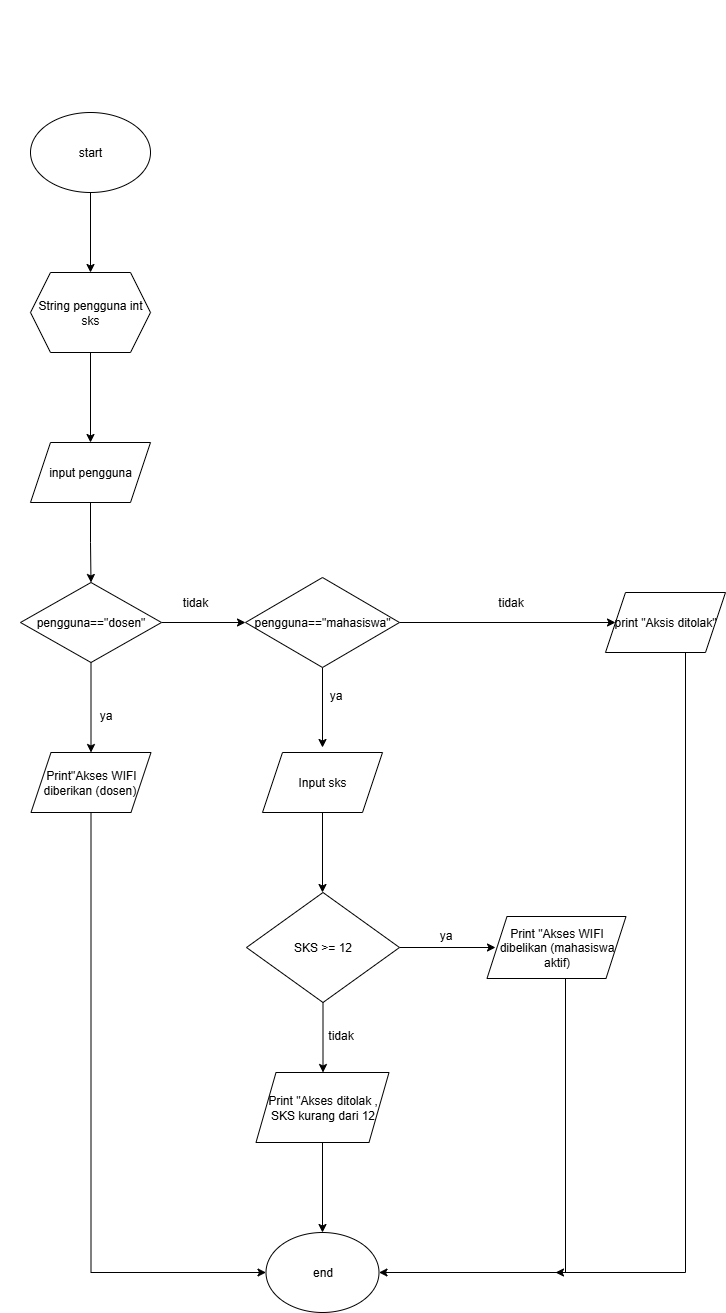

The diagram above was exported from draw.io. Its source (the exported page's mxGraphModel, read from the mxfile embedded in the PNG):
<mxGraphModel dx="1810" dy="926" grid="1" gridSize="10" guides="1" tooltips="1" connect="1" arrows="1" fold="1" page="1" pageScale="1" pageWidth="850" pageHeight="1100" math="0" shadow="0">
  <root>
    <mxCell id="0" />
    <mxCell id="1" parent="0" />
    <mxCell id="7viRFIjHLJCFRI7JbtDu-1" value="&lt;span style=&quot;color: rgba(0, 0, 0, 0); font-family: monospace; font-size: 0px; text-align: start;&quot;&gt;%3CmxGraphModel%3E%3Croot%3E%3CmxCell%20id%3D%220%22%2F%3E%3CmxCell%20id%3D%221%22%20parent%3D%220%22%2F%3E%3CmxCell%20id%3D%222%22%20value%3D%22%22%20style%3D%22edgeStyle%3DorthogonalEdgeStyle%3Brounded%3D0%3BorthogonalLoop%3D1%3BjettySize%3Dauto%3Bhtml%3D1%3B%22%20edge%3D%221%22%20source%3D%223%22%20target%3D%225%22%20parent%3D%221%22%3E%3CmxGeometry%20relative%3D%221%22%20as%3D%22geometry%22%2F%3E%3C%2FmxCell%3E%3CmxCell%20id%3D%223%22%20value%3D%22start%22%20style%3D%22ellipse%3BwhiteSpace%3Dwrap%3Bhtml%3D1%3B%22%20vertex%3D%221%22%20parent%3D%221%22%3E%3CmxGeometry%20x%3D%22170%22%20y%3D%2240%22%20width%3D%22120%22%20height%3D%2280%22%20as%3D%22geometry%22%2F%3E%3C%2FmxCell%3E%3CmxCell%20id%3D%224%22%20value%3D%22%22%20style%3D%22edgeStyle%3DorthogonalEdgeStyle%3Brounded%3D0%3BorthogonalLoop%3D1%3BjettySize%3Dauto%3Bhtml%3D1%3B%22%20edge%3D%221%22%20source%3D%225%22%20target%3D%227%22%20parent%3D%221%22%3E%3CmxGeometry%20relative%3D%221%22%20as%3D%22geometry%22%2F%3E%3C%2FmxCell%3E%3CmxCell%20id%3D%225%22%20value%3D%22String%20pengguna%20int%20sks%22%20style%3D%22shape%3Dhexagon%3Bperimeter%3DhexagonPerimeter2%3BwhiteSpace%3Dwrap%3Bhtml%3D1%3BfixedSize%3D1%3B%22%20vertex%3D%221%22%20parent%3D%221%22%3E%3CmxGeometry%20x%3D%22170%22%20y%3D%22200%22%20width%3D%22120%22%20height%3D%2280%22%20as%3D%22geometry%22%2F%3E%3C%2FmxCell%3E%3CmxCell%20id%3D%226%22%20value%3D%22%22%20style%3D%22edgeStyle%3DorthogonalEdgeStyle%3Brounded%3D0%3BorthogonalLoop%3D1%3BjettySize%3Dauto%3Bhtml%3D1%3B%22%20edge%3D%221%22%20source%3D%227%22%20target%3D%2210%22%20parent%3D%221%22%3E%3CmxGeometry%20relative%3D%221%22%20as%3D%22geometry%22%2F%3E%3C%2FmxCell%3E%3CmxCell%20id%3D%227%22%20value%3D%22input%20pengguna%22%20style%3D%22shape%3Dparallelogram%3Bperimeter%3DparallelogramPerimeter%3BwhiteSpace%3Dwrap%3Bhtml%3D1%3BfixedSize%3D1%3B%22%20vertex%3D%221%22%20parent%3D%221%22%3E%3CmxGeometry%20x%3D%22170%22%20y%3D%22370%22%20width%3D%22120%22%20height%3D%2260%22%20as%3D%22geometry%22%2F%3E%3C%2FmxCell%3E%3CmxCell%20id%3D%228%22%20value%3D%22%22%20style%3D%22edgeStyle%3DorthogonalEdgeStyle%3Brounded%3D0%3BorthogonalLoop%3D1%3BjettySize%3Dauto%3Bhtml%3D1%3B%22%20edge%3D%221%22%20source%3D%2210%22%20target%3D%2213%22%20parent%3D%221%22%3E%3CmxGeometry%20relative%3D%221%22%20as%3D%22geometry%22%2F%3E%3C%2FmxCell%3E%3CmxCell%20id%3D%229%22%20value%3D%22%22%20style%3D%22edgeStyle%3DorthogonalEdgeStyle%3Brounded%3D0%3BorthogonalLoop%3D1%3BjettySize%3Dauto%3Bhtml%3D1%3B%22%20edge%3D%221%22%20source%3D%2210%22%20target%3D%2219%22%20parent%3D%221%22%3E%3CmxGeometry%20relative%3D%221%22%20as%3D%22geometry%22%2F%3E%3C%2FmxCell%3E%3CmxCell%20id%3D%2210%22%20value%3D%22pengguna%3D%3D%26quot%3Bdosen%26quot%3B%22%20style%3D%22rhombus%3BwhiteSpace%3Dwrap%3Bhtml%3D1%3B%22%20vertex%3D%221%22%20parent%3D%221%22%3E%3CmxGeometry%20x%3D%22160%22%20y%3D%22510%22%20width%3D%22141%22%20height%3D%2280%22%20as%3D%22geometry%22%2F%3E%3C%2FmxCell%3E%3CmxCell%20id%3D%2211%22%20value%3D%22%22%20style%3D%22edgeStyle%3DorthogonalEdgeStyle%3Brounded%3D0%3BorthogonalLoop%3D1%3BjettySize%3Dauto%3Bhtml%3D1%3B%22%20edge%3D%221%22%20source%3D%2213%22%20target%3D%2216%22%20parent%3D%221%22%3E%3CmxGeometry%20relative%3D%221%22%20as%3D%22geometry%22%2F%3E%3C%2FmxCell%3E%3CmxCell%20id%3D%2212%22%20value%3D%22%22%20style%3D%22edgeStyle%3DorthogonalEdgeStyle%3Brounded%3D0%3BorthogonalLoop%3D1%3BjettySize%3Dauto%3Bhtml%3D1%3B%22%20edge%3D%221%22%20source%3D%2213%22%20parent%3D%221%22%3E%3CmxGeometry%20relative%3D%221%22%20as%3D%22geometry%22%3E%3CmxPoint%20x%3D%22462%22%20y%3D%22675%22%20as%3D%22targetPoint%22%2F%3E%3C%2FmxGeometry%3E%3C%2FmxCell%3E%3CmxCell%20id%3D%2213%22%20value%3D%22pengguna%3D%3D%26quot%3Bmahasiswa%26quot%3B%22%20style%3D%22rhombus%3BwhiteSpace%3Dwrap%3Bhtml%3D1%3B%22%20vertex%3D%221%22%20parent%3D%221%22%3E%3CmxGeometry%20x%3D%22385%22%20y%3D%22505%22%20width%3D%22154%22%20height%3D%2290%22%20as%3D%22geometry%22%2F%3E%3C%2FmxCell%3E%3CmxCell%20id%3D%2214%22%20value%3D%22tidak%22%20style%3D%22text%3Bhtml%3D1%3Balign%3Dcenter%3BverticalAlign%3Dmiddle%3BwhiteSpace%3Dwrap%3Brounded%3D0%3B%22%20vertex%3D%221%22%20parent%3D%221%22%3E%3CmxGeometry%20x%3D%22305%22%20y%3D%22515%22%20width%3D%2260%22%20height%3D%2230%22%20as%3D%22geometry%22%2F%3E%3C%2FmxCell%3E%3CmxCell%20id%3D%2215%22%20style%3D%22edgeStyle%3DorthogonalEdgeStyle%3Brounded%3D0%3BorthogonalLoop%3D1%3BjettySize%3Dauto%3Bhtml%3D1%3BentryX%3D1%3BentryY%3D0.5%3BentryDx%3D0%3BentryDy%3D0%3B%22%20edge%3D%221%22%20source%3D%2216%22%20target%3D%2233%22%20parent%3D%221%22%3E%3CmxGeometry%20relative%3D%221%22%20as%3D%22geometry%22%3E%3CArray%20as%3D%22points%22%3E%3CmxPoint%20x%3D%22825%22%20y%3D%221200%22%2F%3E%3C%2FArray%3E%3C%2FmxGeometry%3E%3C%2FmxCell%3E%3CmxCell%20id%3D%2216%22%20value%3D%22print%20%26quot%3BAksis%20ditolak%26quot%3B%22%20style%3D%22shape%3Dparallelogram%3Bperimeter%3DparallelogramPerimeter%3BwhiteSpace%3Dwrap%3Bhtml%3D1%3BfixedSize%3D1%3B%22%20vertex%3D%221%22%20parent%3D%221%22%3E%3CmxGeometry%20x%3D%22745%22%20y%3D%22520%22%20width%3D%22120%22%20height%3D%2260%22%20as%3D%22geometry%22%2F%3E%3C%2FmxCell%3E%3CmxCell%20id%3D%2217%22%20value%3D%22tidak%22%20style%3D%22text%3Bhtml%3D1%3Balign%3Dcenter%3BverticalAlign%3Dmiddle%3Bresizable%3D0%3Bpoints%3D%5B%5D%3Bautosize%3D1%3BstrokeColor%3Dnone%3BfillColor%3Dnone%3B%22%20vertex%3D%221%22%20parent%3D%221%22%3E%3CmxGeometry%20x%3D%22625%22%20y%3D%22515%22%20width%3D%2250%22%20height%3D%2230%22%20as%3D%22geometry%22%2F%3E%3C%2FmxCell%3E%3CmxCell%20id%3D%2218%22%20style%3D%22edgeStyle%3DorthogonalEdgeStyle%3Brounded%3D0%3BorthogonalLoop%3D1%3BjettySize%3Dauto%3Bhtml%3D1%3BexitX%3D0.5%3BexitY%3D1%3BexitDx%3D0%3BexitDy%3D0%3BentryX%3D0%3BentryY%3D0.5%3BentryDx%3D0%3BentryDy%3D0%3B%22%20edge%3D%221%22%20source%3D%2219%22%20target%3D%2233%22%20parent%3D%221%22%3E%3CmxGeometry%20relative%3D%221%22%20as%3D%22geometry%22%2F%3E%3C%2FmxCell%3E%3CmxCell%20id%3D%2219%22%20value%3D%22Print%26quot%3BAkses%20WIFI%20diberikan%20(dosen)%26amp%3Bnbsp%3B%22%20style%3D%22shape%3Dparallelogram%3Bperimeter%3DparallelogramPerimeter%3BwhiteSpace%3Dwrap%3Bhtml%3D1%3BfixedSize%3D1%3B%22%20vertex%3D%221%22%20parent%3D%221%22%3E%3CmxGeometry%20x%3D%22170.5%22%20y%3D%22680%22%20width%3D%22120%22%20height%3D%2260%22%20as%3D%22geometry%22%2F%3E%3C%2FmxCell%3E%3CmxCell%20id%3D%2220%22%20value%3D%22ya%22%20style%3D%22text%3Bhtml%3D1%3Balign%3Dcenter%3BverticalAlign%3Dmiddle%3Bresizable%3D0%3Bpoints%3D%5B%5D%3Bautosize%3D1%3BstrokeColor%3Dnone%3BfillColor%3Dnone%3B%22%20vertex%3D%221%22%20parent%3D%221%22%3E%3CmxGeometry%20x%3D%22225%22%20y%3D%22628%22%20width%3D%2240%22%20height%3D%2230%22%20as%3D%22geometry%22%2F%3E%3C%2FmxCell%3E%3CmxCell%20id%3D%2221%22%20value%3D%22ya%22%20style%3D%22text%3Bhtml%3D1%3Balign%3Dcenter%3BverticalAlign%3Dmiddle%3Bresizable%3D0%3Bpoints%3D%5B%5D%3Bautosize%3D1%3BstrokeColor%3Dnone%3BfillColor%3Dnone%3B%22%20vertex%3D%221%22%20parent%3D%221%22%3E%3CmxGeometry%20x%3D%22455%22%20y%3D%22608%22%20width%3D%2240%22%20height%3D%2230%22%20as%3D%22geometry%22%2F%3E%3C%2FmxCell%3E%3CmxCell%20id%3D%2222%22%20style%3D%22edgeStyle%3DorthogonalEdgeStyle%3Brounded%3D0%3BorthogonalLoop%3D1%3BjettySize%3Dauto%3Bhtml%3D1%3B%22%20edge%3D%221%22%20source%3D%2223%22%20parent%3D%221%22%3E%3CmxGeometry%20relative%3D%221%22%20as%3D%22geometry%22%3E%3CmxPoint%20x%3D%22462%22%20y%3D%22820%22%20as%3D%22targetPoint%22%2F%3E%3C%2FmxGeometry%3E%3C%2FmxCell%3E%3CmxCell%20id%3D%2223%22%20value%3D%22Input%20sks%22%20style%3D%22shape%3Dparallelogram%3Bperimeter%3DparallelogramPerimeter%3BwhiteSpace%3Dwrap%3Bhtml%3D1%3BfixedSize%3D1%3B%22%20vertex%3D%221%22%20parent%3D%221%22%3E%3CmxGeometry%20x%3D%22402%22%20y%3D%22680%22%20width%3D%22120%22%20height%3D%2260%22%20as%3D%22geometry%22%2F%3E%3C%2FmxCell%3E%3CmxCell%20id%3D%2224%22%20style%3D%22edgeStyle%3DorthogonalEdgeStyle%3Brounded%3D0%3BorthogonalLoop%3D1%3BjettySize%3Dauto%3Bhtml%3D1%3B%22%20edge%3D%221%22%20source%3D%2226%22%20parent%3D%221%22%3E%3CmxGeometry%20relative%3D%221%22%20as%3D%22geometry%22%3E%3CmxPoint%20x%3D%22635%22%20y%3D%22875%22%20as%3D%22targetPoint%22%2F%3E%3C%2FmxGeometry%3E%3C%2FmxCell%3E%3CmxCell%20id%3D%2225%22%20style%3D%22edgeStyle%3DorthogonalEdgeStyle%3Brounded%3D0%3BorthogonalLoop%3D1%3BjettySize%3Dauto%3Bhtml%3D1%3B%22%20edge%3D%221%22%20source%3D%2226%22%20parent%3D%221%22%3E%3CmxGeometry%20relative%3D%221%22%20as%3D%22geometry%22%3E%3CmxPoint%20x%3D%22462.5%22%20y%3D%221000%22%20as%3D%22targetPoint%22%2F%3E%3C%2FmxGeometry%3E%3C%2FmxCell%3E%3CmxCell%20id%3D%2226%22%20value%3D%22SKS%20%26amp%3Bgt%3B%3D%2012%22%20style%3D%22rhombus%3BwhiteSpace%3Dwrap%3Bhtml%3D1%3B%22%20vertex%3D%221%22%20parent%3D%221%22%3E%3CmxGeometry%20x%3D%22386%22%20y%3D%22820%22%20width%3D%22153%22%20height%3D%22110%22%20as%3D%22geometry%22%2F%3E%3C%2FmxCell%3E%3CmxCell%20id%3D%2227%22%20value%3D%22ya%22%20style%3D%22text%3Bhtml%3D1%3Balign%3Dcenter%3BverticalAlign%3Dmiddle%3Bresizable%3D0%3Bpoints%3D%5B%5D%3Bautosize%3D1%3BstrokeColor%3Dnone%3BfillColor%3Dnone%3B%22%20vertex%3D%221%22%20parent%3D%221%22%3E%3CmxGeometry%20x%3D%22565%22%20y%3D%22848%22%20width%3D%2240%22%20height%3D%2230%22%20as%3D%22geometry%22%2F%3E%3C%2FmxCell%3E%3CmxCell%20id%3D%2228%22%20style%3D%22edgeStyle%3DorthogonalEdgeStyle%3Brounded%3D0%3BorthogonalLoop%3D1%3BjettySize%3Dauto%3Bhtml%3D1%3B%22%20edge%3D%221%22%20source%3D%2229%22%20parent%3D%221%22%3E%3CmxGeometry%20relative%3D%221%22%20as%3D%22geometry%22%3E%3CmxPoint%20x%3D%22695%22%20y%3D%221200%22%20as%3D%22targetPoint%22%2F%3E%3CArray%20as%3D%22points%22%3E%3CmxPoint%20x%3D%22705%22%20y%3D%221200%22%2F%3E%3C%2FArray%3E%3C%2FmxGeometry%3E%3C%2FmxCell%3E%3CmxCell%20id%3D%2229%22%20value%3D%22Print%20%26quot%3BAkses%20WIFI%20dibelikan%20(mahasiswa%20aktif)%22%20style%3D%22shape%3Dparallelogram%3Bperimeter%3DparallelogramPerimeter%3BwhiteSpace%3Dwrap%3Bhtml%3D1%3BfixedSize%3D1%3B%22%20vertex%3D%221%22%20parent%3D%221%22%3E%3CmxGeometry%20x%3D%22626.5%22%20y%3D%22844%22%20width%3D%22139%22%20height%3D%2262%22%20as%3D%22geometry%22%2F%3E%3C%2FmxCell%3E%3CmxCell%20id%3D%2230%22%20value%3D%22%22%20style%3D%22edgeStyle%3DorthogonalEdgeStyle%3Brounded%3D0%3BorthogonalLoop%3D1%3BjettySize%3Dauto%3Bhtml%3D1%3B%22%20edge%3D%221%22%20source%3D%2231%22%20target%3D%2233%22%20parent%3D%221%22%3E%3CmxGeometry%20relative%3D%221%22%20as%3D%22geometry%22%2F%3E%3C%2FmxCell%3E%3CmxCell%20id%3D%2231%22%20value%3D%22Print%20%26quot%3BAkses%20ditolak%20%2C%20SKS%20kurang%20dari%2012%22%20style%3D%22shape%3Dparallelogram%3Bperimeter%3DparallelogramPerimeter%3BwhiteSpace%3Dwrap%3Bhtml%3D1%3BfixedSize%3D1%3B%22%20vertex%3D%221%22%20parent%3D%221%22%3E%3CmxGeometry%20x%3D%22395.5%22%20y%3D%221000%22%20width%3D%22133%22%20height%3D%2270%22%20as%3D%22geometry%22%2F%3E%3C%2FmxCell%3E%3CmxCell%20id%3D%2232%22%20value%3D%22tidak%22%20style%3D%22text%3Bhtml%3D1%3Balign%3Dcenter%3BverticalAlign%3Dmiddle%3Bresizable%3D0%3Bpoints%3D%5B%5D%3Bautosize%3D1%3BstrokeColor%3Dnone%3BfillColor%3Dnone%3B%22%20vertex%3D%221%22%20parent%3D%221%22%3E%3CmxGeometry%20x%3D%22455%22%20y%3D%22948%22%20width%3D%2250%22%20height%3D%2230%22%20as%3D%22geometry%22%2F%3E%3C%2FmxCell%3E%3CmxCell%20id%3D%2233%22%20value%3D%22end%22%20style%3D%22ellipse%3BwhiteSpace%3Dwrap%3Bhtml%3D1%3B%22%20vertex%3D%221%22%20parent%3D%221%22%3E%3CmxGeometry%20x%3D%22405.5%22%20y%3D%221160%22%20width%3D%22113%22%20height%3D%2280%22%20as%3D%22geometry%22%2F%3E%3C%2FmxCell%3E%3C%2Froot%3E%3C%2FmxGraphModel%3E&lt;/span&gt;" style="text;html=1;align=center;verticalAlign=middle;resizable=0;points=[];autosize=1;strokeColor=none;fillColor=none;" vertex="1" parent="1">
      <mxGeometry x="370" y="28" width="20" height="30" as="geometry" />
    </mxCell>
    <mxCell id="7viRFIjHLJCFRI7JbtDu-2" value="" style="edgeStyle=orthogonalEdgeStyle;rounded=0;orthogonalLoop=1;jettySize=auto;html=1;" edge="1" parent="1" source="7viRFIjHLJCFRI7JbtDu-3" target="7viRFIjHLJCFRI7JbtDu-5">
      <mxGeometry relative="1" as="geometry" />
    </mxCell>
    <mxCell id="7viRFIjHLJCFRI7JbtDu-3" value="start" style="ellipse;whiteSpace=wrap;html=1;" vertex="1" parent="1">
      <mxGeometry x="400" y="140" width="120" height="80" as="geometry" />
    </mxCell>
    <mxCell id="7viRFIjHLJCFRI7JbtDu-4" value="" style="edgeStyle=orthogonalEdgeStyle;rounded=0;orthogonalLoop=1;jettySize=auto;html=1;" edge="1" parent="1" source="7viRFIjHLJCFRI7JbtDu-5" target="7viRFIjHLJCFRI7JbtDu-7">
      <mxGeometry relative="1" as="geometry" />
    </mxCell>
    <mxCell id="7viRFIjHLJCFRI7JbtDu-5" value="String pengguna int sks" style="shape=hexagon;perimeter=hexagonPerimeter2;whiteSpace=wrap;html=1;fixedSize=1;" vertex="1" parent="1">
      <mxGeometry x="400" y="300" width="120" height="80" as="geometry" />
    </mxCell>
    <mxCell id="7viRFIjHLJCFRI7JbtDu-6" value="" style="edgeStyle=orthogonalEdgeStyle;rounded=0;orthogonalLoop=1;jettySize=auto;html=1;" edge="1" parent="1" source="7viRFIjHLJCFRI7JbtDu-7" target="7viRFIjHLJCFRI7JbtDu-10">
      <mxGeometry relative="1" as="geometry" />
    </mxCell>
    <mxCell id="7viRFIjHLJCFRI7JbtDu-7" value="input pengguna" style="shape=parallelogram;perimeter=parallelogramPerimeter;whiteSpace=wrap;html=1;fixedSize=1;" vertex="1" parent="1">
      <mxGeometry x="400" y="470" width="120" height="60" as="geometry" />
    </mxCell>
    <mxCell id="7viRFIjHLJCFRI7JbtDu-8" value="" style="edgeStyle=orthogonalEdgeStyle;rounded=0;orthogonalLoop=1;jettySize=auto;html=1;" edge="1" parent="1" source="7viRFIjHLJCFRI7JbtDu-10" target="7viRFIjHLJCFRI7JbtDu-13">
      <mxGeometry relative="1" as="geometry" />
    </mxCell>
    <mxCell id="7viRFIjHLJCFRI7JbtDu-9" value="" style="edgeStyle=orthogonalEdgeStyle;rounded=0;orthogonalLoop=1;jettySize=auto;html=1;" edge="1" parent="1" source="7viRFIjHLJCFRI7JbtDu-10" target="7viRFIjHLJCFRI7JbtDu-19">
      <mxGeometry relative="1" as="geometry" />
    </mxCell>
    <mxCell id="7viRFIjHLJCFRI7JbtDu-10" value="pengguna==&quot;dosen&quot;" style="rhombus;whiteSpace=wrap;html=1;" vertex="1" parent="1">
      <mxGeometry x="390" y="610" width="141" height="80" as="geometry" />
    </mxCell>
    <mxCell id="7viRFIjHLJCFRI7JbtDu-11" value="" style="edgeStyle=orthogonalEdgeStyle;rounded=0;orthogonalLoop=1;jettySize=auto;html=1;" edge="1" parent="1" source="7viRFIjHLJCFRI7JbtDu-13" target="7viRFIjHLJCFRI7JbtDu-16">
      <mxGeometry relative="1" as="geometry" />
    </mxCell>
    <mxCell id="7viRFIjHLJCFRI7JbtDu-12" value="" style="edgeStyle=orthogonalEdgeStyle;rounded=0;orthogonalLoop=1;jettySize=auto;html=1;" edge="1" parent="1" source="7viRFIjHLJCFRI7JbtDu-13">
      <mxGeometry relative="1" as="geometry">
        <mxPoint x="692" y="775" as="targetPoint" />
      </mxGeometry>
    </mxCell>
    <mxCell id="7viRFIjHLJCFRI7JbtDu-13" value="pengguna==&quot;mahasiswa&quot;" style="rhombus;whiteSpace=wrap;html=1;" vertex="1" parent="1">
      <mxGeometry x="615" y="605" width="154" height="90" as="geometry" />
    </mxCell>
    <mxCell id="7viRFIjHLJCFRI7JbtDu-14" value="tidak" style="text;html=1;align=center;verticalAlign=middle;whiteSpace=wrap;rounded=0;" vertex="1" parent="1">
      <mxGeometry x="535" y="615" width="60" height="30" as="geometry" />
    </mxCell>
    <mxCell id="7viRFIjHLJCFRI7JbtDu-15" style="edgeStyle=orthogonalEdgeStyle;rounded=0;orthogonalLoop=1;jettySize=auto;html=1;entryX=1;entryY=0.5;entryDx=0;entryDy=0;" edge="1" parent="1" source="7viRFIjHLJCFRI7JbtDu-16" target="7viRFIjHLJCFRI7JbtDu-33">
      <mxGeometry relative="1" as="geometry">
        <Array as="points">
          <mxPoint x="1055" y="1300" />
        </Array>
      </mxGeometry>
    </mxCell>
    <mxCell id="7viRFIjHLJCFRI7JbtDu-16" value="print &quot;Aksis ditolak&quot;" style="shape=parallelogram;perimeter=parallelogramPerimeter;whiteSpace=wrap;html=1;fixedSize=1;" vertex="1" parent="1">
      <mxGeometry x="975" y="620" width="120" height="60" as="geometry" />
    </mxCell>
    <mxCell id="7viRFIjHLJCFRI7JbtDu-17" value="tidak" style="text;html=1;align=center;verticalAlign=middle;resizable=0;points=[];autosize=1;strokeColor=none;fillColor=none;" vertex="1" parent="1">
      <mxGeometry x="855" y="615" width="50" height="30" as="geometry" />
    </mxCell>
    <mxCell id="7viRFIjHLJCFRI7JbtDu-18" style="edgeStyle=orthogonalEdgeStyle;rounded=0;orthogonalLoop=1;jettySize=auto;html=1;exitX=0.5;exitY=1;exitDx=0;exitDy=0;entryX=0;entryY=0.5;entryDx=0;entryDy=0;" edge="1" parent="1" source="7viRFIjHLJCFRI7JbtDu-19" target="7viRFIjHLJCFRI7JbtDu-33">
      <mxGeometry relative="1" as="geometry" />
    </mxCell>
    <mxCell id="7viRFIjHLJCFRI7JbtDu-19" value="Print&quot;Akses WIFI diberikan (dosen)&amp;nbsp;" style="shape=parallelogram;perimeter=parallelogramPerimeter;whiteSpace=wrap;html=1;fixedSize=1;" vertex="1" parent="1">
      <mxGeometry x="400.5" y="780" width="120" height="60" as="geometry" />
    </mxCell>
    <mxCell id="7viRFIjHLJCFRI7JbtDu-20" value="ya" style="text;html=1;align=center;verticalAlign=middle;resizable=0;points=[];autosize=1;strokeColor=none;fillColor=none;" vertex="1" parent="1">
      <mxGeometry x="455" y="728" width="40" height="30" as="geometry" />
    </mxCell>
    <mxCell id="7viRFIjHLJCFRI7JbtDu-21" value="ya" style="text;html=1;align=center;verticalAlign=middle;resizable=0;points=[];autosize=1;strokeColor=none;fillColor=none;" vertex="1" parent="1">
      <mxGeometry x="685" y="708" width="40" height="30" as="geometry" />
    </mxCell>
    <mxCell id="7viRFIjHLJCFRI7JbtDu-22" style="edgeStyle=orthogonalEdgeStyle;rounded=0;orthogonalLoop=1;jettySize=auto;html=1;" edge="1" parent="1" source="7viRFIjHLJCFRI7JbtDu-23">
      <mxGeometry relative="1" as="geometry">
        <mxPoint x="692" y="920" as="targetPoint" />
      </mxGeometry>
    </mxCell>
    <mxCell id="7viRFIjHLJCFRI7JbtDu-23" value="Input sks" style="shape=parallelogram;perimeter=parallelogramPerimeter;whiteSpace=wrap;html=1;fixedSize=1;" vertex="1" parent="1">
      <mxGeometry x="632" y="780" width="120" height="60" as="geometry" />
    </mxCell>
    <mxCell id="7viRFIjHLJCFRI7JbtDu-24" style="edgeStyle=orthogonalEdgeStyle;rounded=0;orthogonalLoop=1;jettySize=auto;html=1;" edge="1" parent="1" source="7viRFIjHLJCFRI7JbtDu-26">
      <mxGeometry relative="1" as="geometry">
        <mxPoint x="865" y="975" as="targetPoint" />
      </mxGeometry>
    </mxCell>
    <mxCell id="7viRFIjHLJCFRI7JbtDu-25" style="edgeStyle=orthogonalEdgeStyle;rounded=0;orthogonalLoop=1;jettySize=auto;html=1;" edge="1" parent="1" source="7viRFIjHLJCFRI7JbtDu-26">
      <mxGeometry relative="1" as="geometry">
        <mxPoint x="692.5" y="1100" as="targetPoint" />
      </mxGeometry>
    </mxCell>
    <mxCell id="7viRFIjHLJCFRI7JbtDu-26" value="SKS &amp;gt;= 12" style="rhombus;whiteSpace=wrap;html=1;" vertex="1" parent="1">
      <mxGeometry x="616" y="920" width="153" height="110" as="geometry" />
    </mxCell>
    <mxCell id="7viRFIjHLJCFRI7JbtDu-27" value="ya" style="text;html=1;align=center;verticalAlign=middle;resizable=0;points=[];autosize=1;strokeColor=none;fillColor=none;" vertex="1" parent="1">
      <mxGeometry x="795" y="948" width="40" height="30" as="geometry" />
    </mxCell>
    <mxCell id="7viRFIjHLJCFRI7JbtDu-28" style="edgeStyle=orthogonalEdgeStyle;rounded=0;orthogonalLoop=1;jettySize=auto;html=1;" edge="1" parent="1" source="7viRFIjHLJCFRI7JbtDu-29">
      <mxGeometry relative="1" as="geometry">
        <mxPoint x="925" y="1300" as="targetPoint" />
        <Array as="points">
          <mxPoint x="935" y="1300" />
        </Array>
      </mxGeometry>
    </mxCell>
    <mxCell id="7viRFIjHLJCFRI7JbtDu-29" value="Print &quot;Akses WIFI dibelikan (mahasiswa aktif)" style="shape=parallelogram;perimeter=parallelogramPerimeter;whiteSpace=wrap;html=1;fixedSize=1;" vertex="1" parent="1">
      <mxGeometry x="856.5" y="944" width="139" height="62" as="geometry" />
    </mxCell>
    <mxCell id="7viRFIjHLJCFRI7JbtDu-30" value="" style="edgeStyle=orthogonalEdgeStyle;rounded=0;orthogonalLoop=1;jettySize=auto;html=1;" edge="1" parent="1" source="7viRFIjHLJCFRI7JbtDu-31" target="7viRFIjHLJCFRI7JbtDu-33">
      <mxGeometry relative="1" as="geometry" />
    </mxCell>
    <mxCell id="7viRFIjHLJCFRI7JbtDu-31" value="Print &quot;Akses ditolak , SKS kurang dari 12" style="shape=parallelogram;perimeter=parallelogramPerimeter;whiteSpace=wrap;html=1;fixedSize=1;" vertex="1" parent="1">
      <mxGeometry x="625.5" y="1100" width="133" height="70" as="geometry" />
    </mxCell>
    <mxCell id="7viRFIjHLJCFRI7JbtDu-32" value="tidak" style="text;html=1;align=center;verticalAlign=middle;resizable=0;points=[];autosize=1;strokeColor=none;fillColor=none;" vertex="1" parent="1">
      <mxGeometry x="685" y="1048" width="50" height="30" as="geometry" />
    </mxCell>
    <mxCell id="7viRFIjHLJCFRI7JbtDu-33" value="end" style="ellipse;whiteSpace=wrap;html=1;" vertex="1" parent="1">
      <mxGeometry x="635.5" y="1260" width="113" height="80" as="geometry" />
    </mxCell>
  </root>
</mxGraphModel>